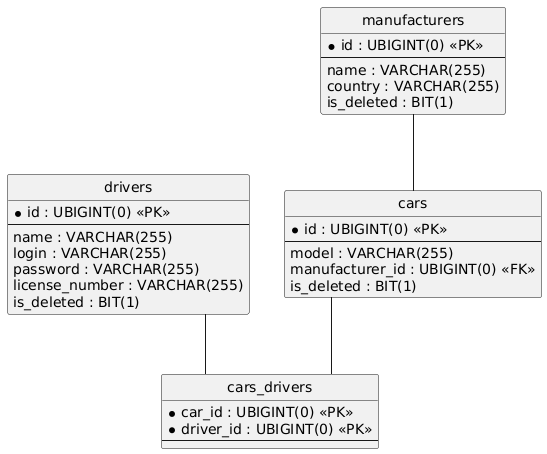

The diagram above was rendered by PlantUML. Its source (embedded in the PNG):
@startuml
hide circle
skinparam linetype ortho

entity "drivers" as drivers {
  * id : UBIGINT(0) <<PK>>
  --
  name : VARCHAR(255)
  login : VARCHAR(255)
  password : VARCHAR(255)
  license_number : VARCHAR(255)
  is_deleted : BIT(1)
}

entity "manufacturers" as manufacturers {
  * id : UBIGINT(0) <<PK>>
  --
  name : VARCHAR(255)
  country : VARCHAR(255)
  is_deleted : BIT(1)
}

entity "cars" as cars {
  * id : UBIGINT(0) <<PK>>
  --
  model : VARCHAR(255)
  manufacturer_id : UBIGINT(0) <<FK>>
  is_deleted : BIT(1)
}

entity "cars_drivers" as cars_drivers {
  * car_id : UBIGINT(0) <<PK>>
  * driver_id : UBIGINT(0) <<PK>>
  --
}

manufacturers -- cars
cars -- cars_drivers
drivers -- cars_drivers
@enduml